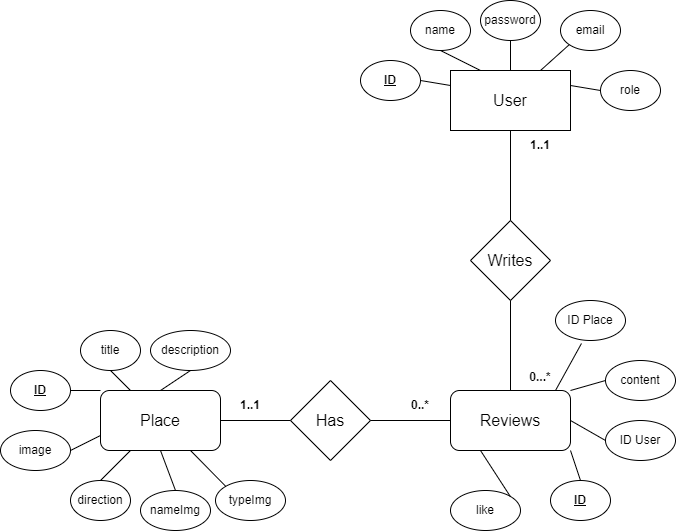

The diagram above was exported from draw.io. Its source (the exported page's mxGraphModel, read from the mxfile embedded in the PNG):
<mxGraphModel dx="1393" dy="797" grid="1" gridSize="10" guides="1" tooltips="1" connect="1" arrows="1" fold="1" page="1" pageScale="1" pageWidth="827" pageHeight="1169" math="0" shadow="0">
  <root>
    <mxCell id="WIyWlLk6GJQsqaUBKTNV-0" />
    <mxCell id="WIyWlLk6GJQsqaUBKTNV-1" parent="WIyWlLk6GJQsqaUBKTNV-0" />
    <mxCell id="ZyeScI4OVyDP6oT31CdM-0" value="&lt;font style=&quot;font-size: 16px;&quot;&gt;User&lt;/font&gt;" style="rounded=0;whiteSpace=wrap;html=1;" parent="WIyWlLk6GJQsqaUBKTNV-1" vertex="1">
      <mxGeometry x="550" y="100" width="120" height="60" as="geometry" />
    </mxCell>
    <mxCell id="ZyeScI4OVyDP6oT31CdM-4" value="name" style="ellipse;whiteSpace=wrap;html=1;" parent="WIyWlLk6GJQsqaUBKTNV-1" vertex="1">
      <mxGeometry x="510" y="40" width="60" height="40" as="geometry" />
    </mxCell>
    <mxCell id="ZyeScI4OVyDP6oT31CdM-5" value="&lt;b&gt;&lt;u&gt;ID&lt;/u&gt;&lt;/b&gt;" style="ellipse;whiteSpace=wrap;html=1;" parent="WIyWlLk6GJQsqaUBKTNV-1" vertex="1">
      <mxGeometry x="460" y="90" width="60" height="40" as="geometry" />
    </mxCell>
    <mxCell id="ZyeScI4OVyDP6oT31CdM-6" value="password" style="ellipse;whiteSpace=wrap;html=1;" parent="WIyWlLk6GJQsqaUBKTNV-1" vertex="1">
      <mxGeometry x="580" y="30" width="60" height="40" as="geometry" />
    </mxCell>
    <mxCell id="ZyeScI4OVyDP6oT31CdM-7" value="role" style="ellipse;whiteSpace=wrap;html=1;" parent="WIyWlLk6GJQsqaUBKTNV-1" vertex="1">
      <mxGeometry x="700" y="100" width="60" height="40" as="geometry" />
    </mxCell>
    <mxCell id="ZyeScI4OVyDP6oT31CdM-9" value="email" style="ellipse;whiteSpace=wrap;html=1;" parent="WIyWlLk6GJQsqaUBKTNV-1" vertex="1">
      <mxGeometry x="660" y="40" width="60" height="40" as="geometry" />
    </mxCell>
    <mxCell id="ZyeScI4OVyDP6oT31CdM-10" value="" style="endArrow=none;html=1;rounded=0;exitX=1;exitY=0.5;exitDx=0;exitDy=0;entryX=0;entryY=0.25;entryDx=0;entryDy=0;" parent="WIyWlLk6GJQsqaUBKTNV-1" source="ZyeScI4OVyDP6oT31CdM-5" target="ZyeScI4OVyDP6oT31CdM-0" edge="1">
      <mxGeometry width="50" height="50" relative="1" as="geometry">
        <mxPoint x="810" y="280" as="sourcePoint" />
        <mxPoint x="860" y="230" as="targetPoint" />
      </mxGeometry>
    </mxCell>
    <mxCell id="ZyeScI4OVyDP6oT31CdM-11" value="" style="endArrow=none;html=1;rounded=0;exitX=0.5;exitY=1;exitDx=0;exitDy=0;entryX=0.25;entryY=0;entryDx=0;entryDy=0;" parent="WIyWlLk6GJQsqaUBKTNV-1" source="ZyeScI4OVyDP6oT31CdM-4" target="ZyeScI4OVyDP6oT31CdM-0" edge="1">
      <mxGeometry width="50" height="50" relative="1" as="geometry">
        <mxPoint x="810" y="280" as="sourcePoint" />
        <mxPoint x="860" y="230" as="targetPoint" />
      </mxGeometry>
    </mxCell>
    <mxCell id="ZyeScI4OVyDP6oT31CdM-12" value="" style="endArrow=none;html=1;rounded=0;exitX=0.5;exitY=1;exitDx=0;exitDy=0;entryX=0.5;entryY=0;entryDx=0;entryDy=0;" parent="WIyWlLk6GJQsqaUBKTNV-1" source="ZyeScI4OVyDP6oT31CdM-6" target="ZyeScI4OVyDP6oT31CdM-0" edge="1">
      <mxGeometry width="50" height="50" relative="1" as="geometry">
        <mxPoint x="810" y="280" as="sourcePoint" />
        <mxPoint x="860" y="230" as="targetPoint" />
      </mxGeometry>
    </mxCell>
    <mxCell id="ZyeScI4OVyDP6oT31CdM-13" value="" style="endArrow=none;html=1;rounded=0;exitX=0.75;exitY=0;exitDx=0;exitDy=0;entryX=0;entryY=1;entryDx=0;entryDy=0;" parent="WIyWlLk6GJQsqaUBKTNV-1" source="ZyeScI4OVyDP6oT31CdM-0" target="ZyeScI4OVyDP6oT31CdM-9" edge="1">
      <mxGeometry width="50" height="50" relative="1" as="geometry">
        <mxPoint x="810" y="280" as="sourcePoint" />
        <mxPoint x="860" y="230" as="targetPoint" />
      </mxGeometry>
    </mxCell>
    <mxCell id="ZyeScI4OVyDP6oT31CdM-14" value="" style="endArrow=none;html=1;rounded=0;exitX=1;exitY=0.25;exitDx=0;exitDy=0;entryX=0;entryY=0.5;entryDx=0;entryDy=0;" parent="WIyWlLk6GJQsqaUBKTNV-1" source="ZyeScI4OVyDP6oT31CdM-0" target="ZyeScI4OVyDP6oT31CdM-7" edge="1">
      <mxGeometry width="50" height="50" relative="1" as="geometry">
        <mxPoint x="810" y="280" as="sourcePoint" />
        <mxPoint x="860" y="230" as="targetPoint" />
      </mxGeometry>
    </mxCell>
    <mxCell id="ZyeScI4OVyDP6oT31CdM-18" value="&lt;font style=&quot;font-size: 16px;&quot;&gt;Reviews&lt;/font&gt;" style="rounded=1;whiteSpace=wrap;html=1;" parent="WIyWlLk6GJQsqaUBKTNV-1" vertex="1">
      <mxGeometry x="550" y="420" width="120" height="60" as="geometry" />
    </mxCell>
    <mxCell id="ZyeScI4OVyDP6oT31CdM-19" value="&lt;font style=&quot;font-size: 16px;&quot;&gt;Writes&lt;/font&gt;" style="rhombus;whiteSpace=wrap;html=1;" parent="WIyWlLk6GJQsqaUBKTNV-1" vertex="1">
      <mxGeometry x="570" y="250" width="80" height="80" as="geometry" />
    </mxCell>
    <mxCell id="ZyeScI4OVyDP6oT31CdM-20" value="" style="endArrow=none;html=1;rounded=0;exitX=0.5;exitY=0;exitDx=0;exitDy=0;entryX=0.5;entryY=1;entryDx=0;entryDy=0;" parent="WIyWlLk6GJQsqaUBKTNV-1" source="ZyeScI4OVyDP6oT31CdM-19" target="ZyeScI4OVyDP6oT31CdM-0" edge="1">
      <mxGeometry width="50" height="50" relative="1" as="geometry">
        <mxPoint x="390" y="320" as="sourcePoint" />
        <mxPoint x="440" y="270" as="targetPoint" />
      </mxGeometry>
    </mxCell>
    <mxCell id="ZyeScI4OVyDP6oT31CdM-21" value="" style="endArrow=none;html=1;rounded=0;exitX=0.5;exitY=0;exitDx=0;exitDy=0;entryX=0.5;entryY=1;entryDx=0;entryDy=0;" parent="WIyWlLk6GJQsqaUBKTNV-1" source="ZyeScI4OVyDP6oT31CdM-18" target="ZyeScI4OVyDP6oT31CdM-19" edge="1">
      <mxGeometry width="50" height="50" relative="1" as="geometry">
        <mxPoint x="390" y="320" as="sourcePoint" />
        <mxPoint x="440" y="270" as="targetPoint" />
      </mxGeometry>
    </mxCell>
    <mxCell id="ZyeScI4OVyDP6oT31CdM-22" value="&lt;b&gt;&lt;u&gt;ID&lt;/u&gt;&lt;/b&gt;" style="ellipse;whiteSpace=wrap;html=1;" parent="WIyWlLk6GJQsqaUBKTNV-1" vertex="1">
      <mxGeometry x="650" y="510" width="60" height="40" as="geometry" />
    </mxCell>
    <mxCell id="ZyeScI4OVyDP6oT31CdM-23" value="" style="endArrow=none;html=1;rounded=0;exitX=0.5;exitY=0;exitDx=0;exitDy=0;entryX=1;entryY=1;entryDx=0;entryDy=0;" parent="WIyWlLk6GJQsqaUBKTNV-1" source="ZyeScI4OVyDP6oT31CdM-22" target="ZyeScI4OVyDP6oT31CdM-18" edge="1">
      <mxGeometry width="50" height="50" relative="1" as="geometry">
        <mxPoint x="390" y="320" as="sourcePoint" />
        <mxPoint x="440" y="270" as="targetPoint" />
      </mxGeometry>
    </mxCell>
    <mxCell id="ZyeScI4OVyDP6oT31CdM-25" value="ID User" style="ellipse;whiteSpace=wrap;html=1;" parent="WIyWlLk6GJQsqaUBKTNV-1" vertex="1">
      <mxGeometry x="705" y="450" width="70" height="40" as="geometry" />
    </mxCell>
    <mxCell id="ZyeScI4OVyDP6oT31CdM-26" value="" style="endArrow=none;html=1;rounded=0;exitX=0;exitY=0.5;exitDx=0;exitDy=0;entryX=1;entryY=0.5;entryDx=0;entryDy=0;" parent="WIyWlLk6GJQsqaUBKTNV-1" source="ZyeScI4OVyDP6oT31CdM-25" target="ZyeScI4OVyDP6oT31CdM-18" edge="1">
      <mxGeometry width="50" height="50" relative="1" as="geometry">
        <mxPoint x="390" y="320" as="sourcePoint" />
        <mxPoint x="440" y="270" as="targetPoint" />
      </mxGeometry>
    </mxCell>
    <mxCell id="ZyeScI4OVyDP6oT31CdM-27" value="content" style="ellipse;whiteSpace=wrap;html=1;" parent="WIyWlLk6GJQsqaUBKTNV-1" vertex="1">
      <mxGeometry x="705" y="390" width="70" height="40" as="geometry" />
    </mxCell>
    <mxCell id="ZyeScI4OVyDP6oT31CdM-28" value="" style="endArrow=none;html=1;rounded=0;exitX=1;exitY=0;exitDx=0;exitDy=0;entryX=0;entryY=0.5;entryDx=0;entryDy=0;" parent="WIyWlLk6GJQsqaUBKTNV-1" source="ZyeScI4OVyDP6oT31CdM-18" target="ZyeScI4OVyDP6oT31CdM-27" edge="1">
      <mxGeometry width="50" height="50" relative="1" as="geometry">
        <mxPoint x="390" y="320" as="sourcePoint" />
        <mxPoint x="440" y="270" as="targetPoint" />
      </mxGeometry>
    </mxCell>
    <mxCell id="ZyeScI4OVyDP6oT31CdM-32" value="&lt;font style=&quot;font-size: 16px;&quot;&gt;Place&lt;/font&gt;" style="rounded=1;whiteSpace=wrap;html=1;" parent="WIyWlLk6GJQsqaUBKTNV-1" vertex="1">
      <mxGeometry x="200" y="420" width="120" height="60" as="geometry" />
    </mxCell>
    <mxCell id="ZyeScI4OVyDP6oT31CdM-33" value="Has" style="rhombus;whiteSpace=wrap;html=1;fontSize=16;" parent="WIyWlLk6GJQsqaUBKTNV-1" vertex="1">
      <mxGeometry x="390" y="410" width="80" height="80" as="geometry" />
    </mxCell>
    <mxCell id="ZyeScI4OVyDP6oT31CdM-34" value="&lt;span style=&quot;font-size: 12px;&quot;&gt;&lt;b&gt;0...*&lt;/b&gt;&lt;/span&gt;" style="text;html=1;strokeColor=none;fillColor=none;align=center;verticalAlign=middle;whiteSpace=wrap;rounded=0;fontSize=16;" parent="WIyWlLk6GJQsqaUBKTNV-1" vertex="1">
      <mxGeometry x="610" y="390" width="60" height="30" as="geometry" />
    </mxCell>
    <mxCell id="ZyeScI4OVyDP6oT31CdM-35" value="&lt;b&gt;1..1&lt;/b&gt;" style="text;html=1;strokeColor=none;fillColor=none;align=center;verticalAlign=middle;whiteSpace=wrap;rounded=0;fontSize=12;" parent="WIyWlLk6GJQsqaUBKTNV-1" vertex="1">
      <mxGeometry x="610" y="160" width="60" height="30" as="geometry" />
    </mxCell>
    <mxCell id="ZyeScI4OVyDP6oT31CdM-38" value="" style="endArrow=none;html=1;rounded=0;fontSize=12;exitX=1;exitY=0.5;exitDx=0;exitDy=0;entryX=0;entryY=0.5;entryDx=0;entryDy=0;" parent="WIyWlLk6GJQsqaUBKTNV-1" source="ZyeScI4OVyDP6oT31CdM-32" target="ZyeScI4OVyDP6oT31CdM-33" edge="1">
      <mxGeometry width="50" height="50" relative="1" as="geometry">
        <mxPoint x="390" y="310" as="sourcePoint" />
        <mxPoint x="440" y="260" as="targetPoint" />
      </mxGeometry>
    </mxCell>
    <mxCell id="ZyeScI4OVyDP6oT31CdM-39" value="" style="endArrow=none;html=1;rounded=0;fontSize=12;exitX=1;exitY=0.5;exitDx=0;exitDy=0;entryX=0;entryY=0.5;entryDx=0;entryDy=0;" parent="WIyWlLk6GJQsqaUBKTNV-1" source="ZyeScI4OVyDP6oT31CdM-33" target="ZyeScI4OVyDP6oT31CdM-18" edge="1">
      <mxGeometry width="50" height="50" relative="1" as="geometry">
        <mxPoint x="390" y="310" as="sourcePoint" />
        <mxPoint x="440" y="260" as="targetPoint" />
      </mxGeometry>
    </mxCell>
    <mxCell id="ZyeScI4OVyDP6oT31CdM-40" value="&lt;b&gt;0..*&lt;/b&gt;" style="text;html=1;strokeColor=none;fillColor=none;align=center;verticalAlign=middle;whiteSpace=wrap;rounded=0;fontSize=12;" parent="WIyWlLk6GJQsqaUBKTNV-1" vertex="1">
      <mxGeometry x="490" y="420" width="60" height="30" as="geometry" />
    </mxCell>
    <mxCell id="ZyeScI4OVyDP6oT31CdM-41" value="&lt;b&gt;1..1&lt;/b&gt;" style="text;html=1;strokeColor=none;fillColor=none;align=center;verticalAlign=middle;whiteSpace=wrap;rounded=0;fontSize=12;" parent="WIyWlLk6GJQsqaUBKTNV-1" vertex="1">
      <mxGeometry x="320" y="420" width="60" height="30" as="geometry" />
    </mxCell>
    <mxCell id="ZyeScI4OVyDP6oT31CdM-42" value="&lt;b&gt;&lt;u&gt;ID&lt;/u&gt;&lt;/b&gt;" style="ellipse;whiteSpace=wrap;html=1;" parent="WIyWlLk6GJQsqaUBKTNV-1" vertex="1">
      <mxGeometry x="110" y="400" width="60" height="40" as="geometry" />
    </mxCell>
    <mxCell id="ZyeScI4OVyDP6oT31CdM-43" value="" style="endArrow=none;html=1;rounded=0;fontSize=12;exitX=1;exitY=0.5;exitDx=0;exitDy=0;entryX=0;entryY=0;entryDx=0;entryDy=0;" parent="WIyWlLk6GJQsqaUBKTNV-1" source="ZyeScI4OVyDP6oT31CdM-42" target="ZyeScI4OVyDP6oT31CdM-32" edge="1">
      <mxGeometry width="50" height="50" relative="1" as="geometry">
        <mxPoint x="390" y="310" as="sourcePoint" />
        <mxPoint x="440" y="260" as="targetPoint" />
      </mxGeometry>
    </mxCell>
    <mxCell id="ZyeScI4OVyDP6oT31CdM-44" value="title" style="ellipse;whiteSpace=wrap;html=1;" parent="WIyWlLk6GJQsqaUBKTNV-1" vertex="1">
      <mxGeometry x="180" y="360" width="60" height="40" as="geometry" />
    </mxCell>
    <mxCell id="ZyeScI4OVyDP6oT31CdM-45" value="description" style="ellipse;whiteSpace=wrap;html=1;" parent="WIyWlLk6GJQsqaUBKTNV-1" vertex="1">
      <mxGeometry x="250" y="360" width="80" height="40" as="geometry" />
    </mxCell>
    <mxCell id="ZyeScI4OVyDP6oT31CdM-46" value="image" style="ellipse;whiteSpace=wrap;html=1;" parent="WIyWlLk6GJQsqaUBKTNV-1" vertex="1">
      <mxGeometry x="100" y="460" width="70" height="40" as="geometry" />
    </mxCell>
    <mxCell id="ZyeScI4OVyDP6oT31CdM-47" value="" style="endArrow=none;html=1;rounded=0;fontSize=12;exitX=0.5;exitY=1;exitDx=0;exitDy=0;entryX=0.25;entryY=0;entryDx=0;entryDy=0;" parent="WIyWlLk6GJQsqaUBKTNV-1" source="ZyeScI4OVyDP6oT31CdM-44" target="ZyeScI4OVyDP6oT31CdM-32" edge="1">
      <mxGeometry width="50" height="50" relative="1" as="geometry">
        <mxPoint x="390" y="310" as="sourcePoint" />
        <mxPoint x="440" y="260" as="targetPoint" />
      </mxGeometry>
    </mxCell>
    <mxCell id="ZyeScI4OVyDP6oT31CdM-48" value="" style="endArrow=none;html=1;rounded=0;fontSize=12;exitX=0.5;exitY=1;exitDx=0;exitDy=0;entryX=0.5;entryY=0;entryDx=0;entryDy=0;" parent="WIyWlLk6GJQsqaUBKTNV-1" source="ZyeScI4OVyDP6oT31CdM-45" target="ZyeScI4OVyDP6oT31CdM-32" edge="1">
      <mxGeometry width="50" height="50" relative="1" as="geometry">
        <mxPoint x="390" y="310" as="sourcePoint" />
        <mxPoint x="440" y="260" as="targetPoint" />
      </mxGeometry>
    </mxCell>
    <mxCell id="ZyeScI4OVyDP6oT31CdM-49" value="" style="endArrow=none;html=1;rounded=0;fontSize=12;exitX=1;exitY=0.5;exitDx=0;exitDy=0;entryX=0;entryY=0.75;entryDx=0;entryDy=0;" parent="WIyWlLk6GJQsqaUBKTNV-1" source="ZyeScI4OVyDP6oT31CdM-46" target="ZyeScI4OVyDP6oT31CdM-32" edge="1">
      <mxGeometry width="50" height="50" relative="1" as="geometry">
        <mxPoint x="390" y="310" as="sourcePoint" />
        <mxPoint x="440" y="260" as="targetPoint" />
      </mxGeometry>
    </mxCell>
    <mxCell id="ZyeScI4OVyDP6oT31CdM-50" value="direction" style="ellipse;whiteSpace=wrap;html=1;" parent="WIyWlLk6GJQsqaUBKTNV-1" vertex="1">
      <mxGeometry x="170" y="510" width="60" height="40" as="geometry" />
    </mxCell>
    <mxCell id="ZyeScI4OVyDP6oT31CdM-51" value="" style="endArrow=none;html=1;rounded=0;fontSize=12;exitX=0.25;exitY=1;exitDx=0;exitDy=0;entryX=0.5;entryY=0;entryDx=0;entryDy=0;" parent="WIyWlLk6GJQsqaUBKTNV-1" source="ZyeScI4OVyDP6oT31CdM-32" target="ZyeScI4OVyDP6oT31CdM-50" edge="1">
      <mxGeometry width="50" height="50" relative="1" as="geometry">
        <mxPoint x="390" y="310" as="sourcePoint" />
        <mxPoint x="440" y="260" as="targetPoint" />
      </mxGeometry>
    </mxCell>
    <mxCell id="mMZEoF5vSUKIFqF_6q7a-0" value="like" style="ellipse;whiteSpace=wrap;html=1;" parent="WIyWlLk6GJQsqaUBKTNV-1" vertex="1">
      <mxGeometry x="550" y="520" width="70" height="40" as="geometry" />
    </mxCell>
    <mxCell id="mMZEoF5vSUKIFqF_6q7a-1" value="" style="endArrow=none;html=1;rounded=0;exitX=1;exitY=0;exitDx=0;exitDy=0;entryX=0.25;entryY=1;entryDx=0;entryDy=0;" parent="WIyWlLk6GJQsqaUBKTNV-1" source="mMZEoF5vSUKIFqF_6q7a-0" target="ZyeScI4OVyDP6oT31CdM-18" edge="1">
      <mxGeometry width="50" height="50" relative="1" as="geometry">
        <mxPoint x="510" y="580" as="sourcePoint" />
        <mxPoint x="535" y="550" as="targetPoint" />
      </mxGeometry>
    </mxCell>
    <mxCell id="tObysILGpf3F2NZ7okZe-0" value="ID Place" style="ellipse;whiteSpace=wrap;html=1;" vertex="1" parent="WIyWlLk6GJQsqaUBKTNV-1">
      <mxGeometry x="655" y="330" width="70" height="40" as="geometry" />
    </mxCell>
    <mxCell id="tObysILGpf3F2NZ7okZe-2" value="" style="endArrow=none;html=1;rounded=0;exitX=0.371;exitY=1.075;exitDx=0;exitDy=0;entryX=0.75;entryY=1;entryDx=0;entryDy=0;exitPerimeter=0;" edge="1" parent="WIyWlLk6GJQsqaUBKTNV-1" source="tObysILGpf3F2NZ7okZe-0" target="ZyeScI4OVyDP6oT31CdM-34">
      <mxGeometry width="50" height="50" relative="1" as="geometry">
        <mxPoint x="680" y="430" as="sourcePoint" />
        <mxPoint x="715" y="420" as="targetPoint" />
      </mxGeometry>
    </mxCell>
    <mxCell id="tObysILGpf3F2NZ7okZe-3" value="nameImg" style="ellipse;whiteSpace=wrap;html=1;" vertex="1" parent="WIyWlLk6GJQsqaUBKTNV-1">
      <mxGeometry x="240" y="520" width="70" height="40" as="geometry" />
    </mxCell>
    <mxCell id="tObysILGpf3F2NZ7okZe-6" value="typeImg" style="ellipse;whiteSpace=wrap;html=1;" vertex="1" parent="WIyWlLk6GJQsqaUBKTNV-1">
      <mxGeometry x="315" y="510" width="70" height="40" as="geometry" />
    </mxCell>
    <mxCell id="tObysILGpf3F2NZ7okZe-7" value="" style="endArrow=none;html=1;rounded=0;fontSize=12;exitX=0.5;exitY=1;exitDx=0;exitDy=0;entryX=0.5;entryY=0;entryDx=0;entryDy=0;" edge="1" parent="WIyWlLk6GJQsqaUBKTNV-1" source="ZyeScI4OVyDP6oT31CdM-32" target="tObysILGpf3F2NZ7okZe-3">
      <mxGeometry width="50" height="50" relative="1" as="geometry">
        <mxPoint x="240" y="490" as="sourcePoint" />
        <mxPoint x="210" y="520" as="targetPoint" />
      </mxGeometry>
    </mxCell>
    <mxCell id="tObysILGpf3F2NZ7okZe-8" value="" style="endArrow=none;html=1;rounded=0;fontSize=12;exitX=0.75;exitY=1;exitDx=0;exitDy=0;entryX=0;entryY=0;entryDx=0;entryDy=0;" edge="1" parent="WIyWlLk6GJQsqaUBKTNV-1" source="ZyeScI4OVyDP6oT31CdM-32" target="tObysILGpf3F2NZ7okZe-6">
      <mxGeometry width="50" height="50" relative="1" as="geometry">
        <mxPoint x="270" y="490" as="sourcePoint" />
        <mxPoint x="285" y="530" as="targetPoint" />
      </mxGeometry>
    </mxCell>
  </root>
</mxGraphModel>